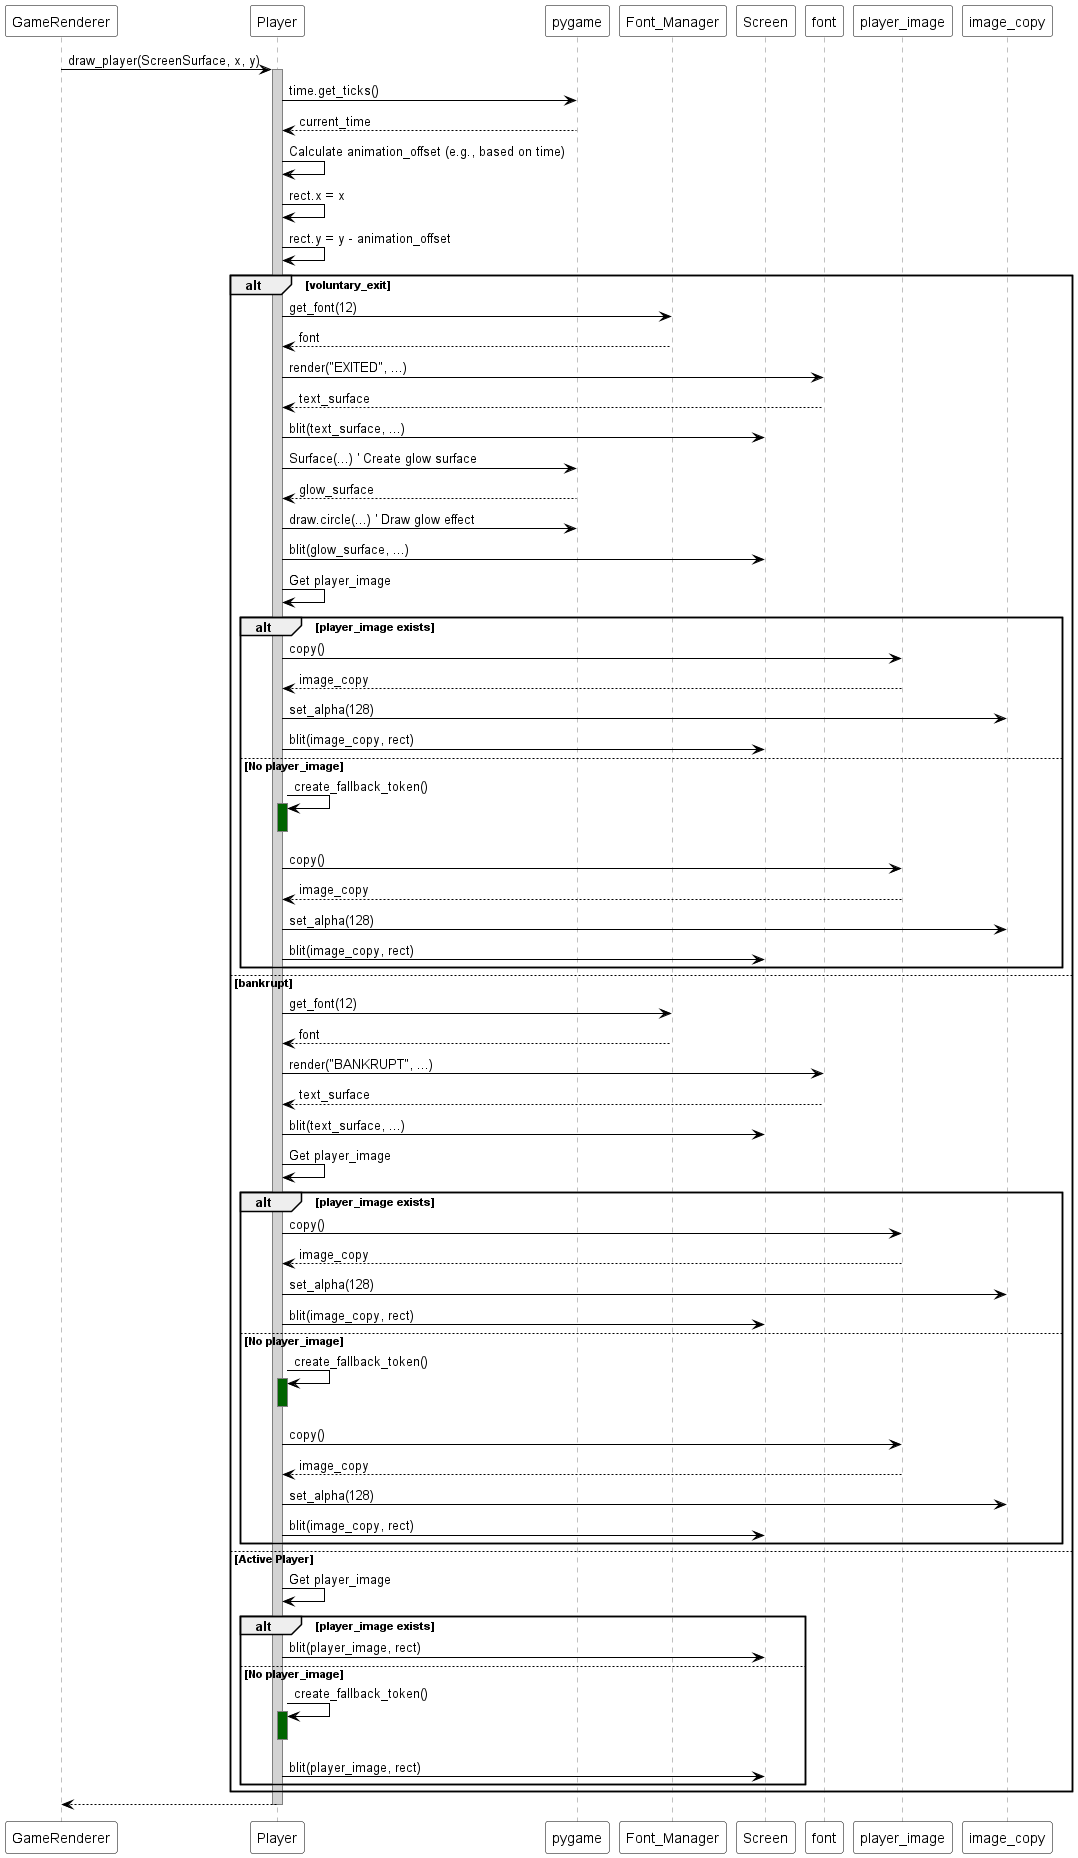

The diagram above was rendered by PlantUML. Its source (embedded in the PNG):
@startuml
skinparam sequence {
  ParticipantBackgroundColor white
  ParticipantBorderColor black
  ArrowColor black
  LifeLineBorderColor gray
  LifeLineBackgroundColor lightgray
}

participant "GameRenderer" as Renderer
participant "Player" as P
participant "pygame" as Pygame
participant "Font_Manager" as FM
participant "Screen" as ScreenSurface

Renderer -> P : draw_player(ScreenSurface, x, y)
activate P
P -> Pygame : time.get_ticks()
Pygame --> P : current_time
P -> P : Calculate animation_offset (e.g., based on time)
P -> P : rect.x = x
P -> P : rect.y = y - animation_offset

alt voluntary_exit
    P -> FM : get_font(12)
    FM --> P : font
    P -> font : render("EXITED", ...)
    font --> P : text_surface
    P -> ScreenSurface : blit(text_surface, ...)
    P -> Pygame : Surface(...) ' Create glow surface
    Pygame --> P : glow_surface
    P -> Pygame : draw.circle(...) ' Draw glow effect
    P -> ScreenSurface : blit(glow_surface, ...)
    P -> P : Get player_image
    alt player_image exists
        P -> player_image : copy()
        player_image --> P : image_copy
        P -> image_copy : set_alpha(128)
        P -> ScreenSurface : blit(image_copy, rect)
    else No player_image
        P -> P : create_fallback_token()
         activate P #DarkGreen
         ' ... fallback creation ...
         deactivate P
        P -> player_image : copy()
        player_image --> P : image_copy
        P -> image_copy : set_alpha(128)
        P -> ScreenSurface : blit(image_copy, rect)
    end
else bankrupt
    P -> FM : get_font(12)
    FM --> P : font
    P -> font : render("BANKRUPT", ...)
    font --> P : text_surface
    P -> ScreenSurface : blit(text_surface, ...)
    P -> P : Get player_image
    alt player_image exists
        P -> player_image : copy()
        player_image --> P : image_copy
        P -> image_copy : set_alpha(128)
        P -> ScreenSurface : blit(image_copy, rect)
    else No player_image
        P -> P : create_fallback_token()
         activate P #DarkGreen
         ' ... fallback creation ...
         deactivate P
        P -> player_image : copy()
        player_image --> P : image_copy
        P -> image_copy : set_alpha(128)
        P -> ScreenSurface : blit(image_copy, rect)
    end
else Active Player
    P -> P : Get player_image
    alt player_image exists
        P -> ScreenSurface : blit(player_image, rect)
    else No player_image
        P -> P : create_fallback_token()
         activate P #DarkGreen
         ' ... fallback creation ...
         deactivate P
        P -> ScreenSurface : blit(player_image, rect)
    end
end
P --> Renderer
deactivate P
@enduml